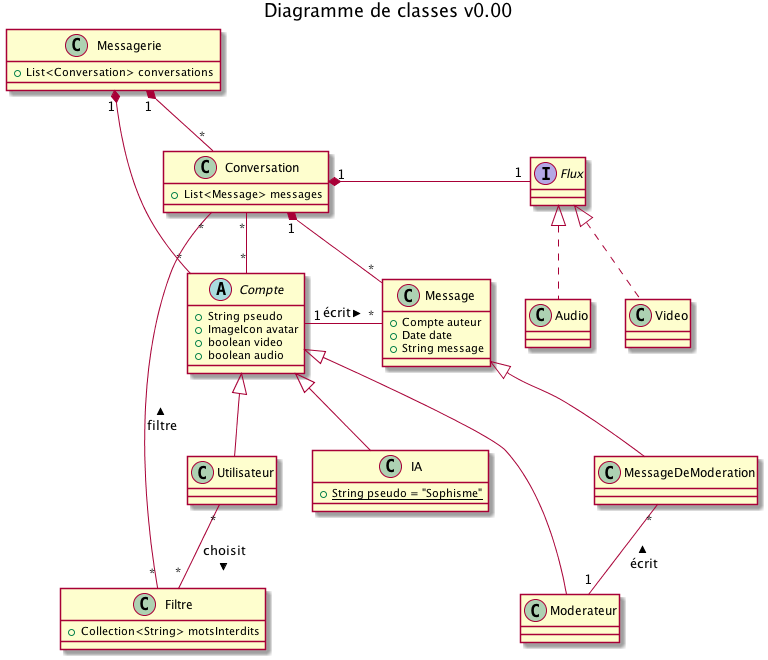

The diagram above was rendered by PlantUML. Its source (embedded in the PNG):
@startuml
title Diagramme de classes v0.00

class Messagerie {
        +List<Conversation> conversations
}

abstract class Compte {
	+String pseudo
	+ImageIcon avatar
	+boolean video
	+boolean audio
}
class Utilisateur
class Moderateur
class IA {
	{static} +String pseudo = "Sophisme"
}

class Conversation {
	+List<Message> messages
}
class Filtre {
	+Collection<String> motsInterdits
}
class Message {
	+Compte auteur
	+Date date
	+String message
}

class MessageDeModeration
class Conversation
class Video
class Audio
interface Flux

Messagerie "1" *-down- "*" Conversation

Compte "*" -- "*" Conversation

Messagerie "1" *-down- "*" Compte

Compte <|-- Moderateur
Compte <|-- Utilisateur
Compte <|-- IA

Conversation "1" *- "1" Flux
Flux <|.. Video
Flux <|.. Audio

Utilisateur "*" -- "*" Filtre : choisit >

Conversation "*" -- "*" Filtre : < filtre

Message <|-- MessageDeModeration
Message "*" -down-* "1" Conversation

Compte "1" -right- "*" Message : écrit >
MessageDeModeration "*" -- "1" Moderateur : < écrit
@enduml